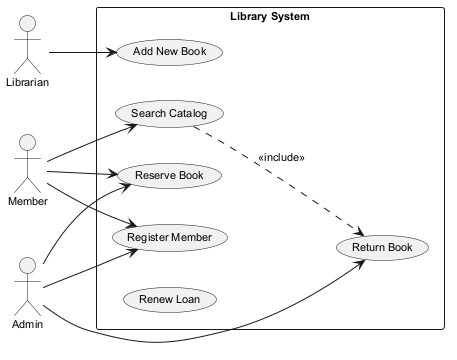

The diagram above was rendered by PlantUML. Its source (embedded in the PNG):
@startuml
skinparam backgroundColor #FFFFFF
skinparam classBackgroundColor #E8F4FA
skinparam classBorderColor #2C7DA0
skinparam defaultFontSize 11
left to right direction
actor "Librarian" as L
actor "Member" as M
actor "Admin" as A
rectangle "Library System" {
  usecase "Reserve Book" as UC_ReserveBook
  usecase "Search Catalog" as UC_SearchCatalog
  usecase "Register Member" as UC_RegisterMember
  usecase "Return Book" as UC_ReturnBook
  usecase "Add New Book" as UC_AddNewBook
  usecase "Renew Loan" as UC_RenewLoan
}
L --> UC_AddNewBook
M --> UC_ReserveBook
M --> UC_SearchCatalog
M --> UC_RegisterMember
A --> UC_ReserveBook
A --> UC_RegisterMember
A --> UC_ReturnBook
UC_SearchCatalog ..> UC_ReturnBook : <<include>>
@enduml